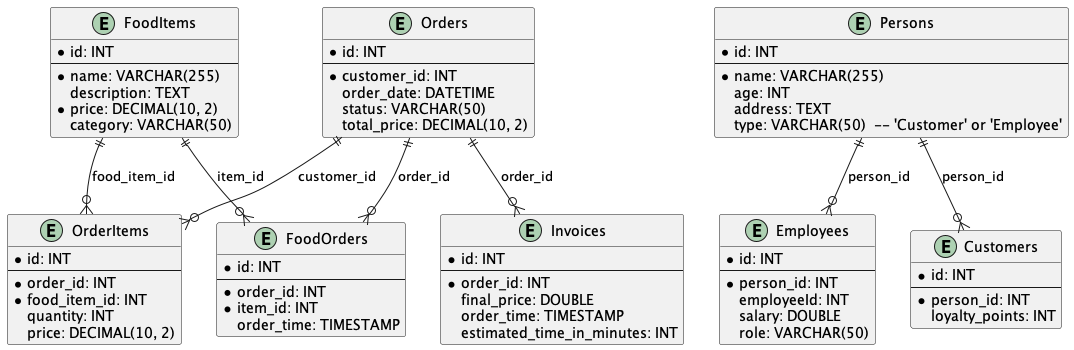

The diagram above was rendered by PlantUML. Its source (embedded in the PNG):
@startuml
entity "FoodItems" {
  *id: INT
  --
  *name: VARCHAR(255)
  description: TEXT
  *price: DECIMAL(10, 2)
  category: VARCHAR(50)
}

entity "Persons" {
  *id: INT
  --
  *name: VARCHAR(255)
  age: INT
  address: TEXT
  type: VARCHAR(50)  -- 'Customer' or 'Employee'
}

entity "Employees" {
  *id: INT
  --
  *person_id: INT
  employeeId: INT
  salary: DOUBLE
  role: VARCHAR(50)
}

entity "Customers" {
  *id: INT
  --
  *person_id: INT
  loyalty_points: INT
}

entity "Orders" {
  *id: INT
  --
  *customer_id: INT
  order_date: DATETIME
  status: VARCHAR(50)
  total_price: DECIMAL(10, 2)
}

entity "OrderItems" {
  *id: INT
  --
  *order_id: INT
  *food_item_id: INT
  quantity: INT
  price: DECIMAL(10, 2)
}

entity "FoodOrders" {
  *id: INT
  --
  *order_id: INT
  *item_id: INT
  order_time: TIMESTAMP
}

entity "Invoices" {
  *id: INT
  --
  *order_id: INT
  final_price: DOUBLE
  order_time: TIMESTAMP
  estimated_time_in_minutes: INT
}

' Relationships
Persons ||--o{ Employees : person_id
Persons ||--o{ Customers : person_id
Orders ||--o{ OrderItems : customer_id
FoodItems ||--o{ OrderItems : food_item_id
Orders ||--o{ FoodOrders : order_id
FoodItems ||--o{ FoodOrders : item_id
Orders ||--o{ Invoices : order_id
@enduml